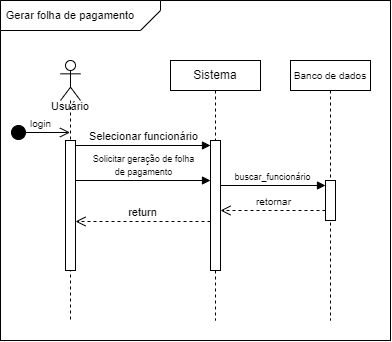

The diagram above was exported from draw.io. Its source (the exported page's mxGraphModel, read from the mxfile embedded in the PNG):
<mxGraphModel dx="607" dy="302" grid="1" gridSize="10" guides="1" tooltips="1" connect="1" arrows="1" fold="1" page="1" pageScale="1" pageWidth="850" pageHeight="1100" math="0" shadow="0">
  <root>
    <mxCell id="0" />
    <mxCell id="1" parent="0" />
    <mxCell id="IAk_IQqnvTMhTbWnHRwB-2" value="" style="rounded=0;whiteSpace=wrap;html=1;" vertex="1" parent="1">
      <mxGeometry x="30" y="40" width="390" height="340" as="geometry" />
    </mxCell>
    <mxCell id="IAk_IQqnvTMhTbWnHRwB-3" value="" style="verticalLabelPosition=bottom;verticalAlign=top;html=1;shape=card;whiteSpace=wrap;size=20;arcSize=12;rotation=-180;" vertex="1" parent="1">
      <mxGeometry x="30" y="40" width="160" height="30" as="geometry" />
    </mxCell>
    <mxCell id="IAk_IQqnvTMhTbWnHRwB-4" value="&lt;font style=&quot;font-size: 11px;&quot;&gt;Gerar folha de pagamento&lt;/font&gt;" style="text;html=1;strokeColor=none;fillColor=none;align=center;verticalAlign=middle;whiteSpace=wrap;rounded=0;" vertex="1" parent="1">
      <mxGeometry x="30" y="40" width="140" height="30" as="geometry" />
    </mxCell>
    <mxCell id="IAk_IQqnvTMhTbWnHRwB-5" value="" style="shape=umlLifeline;perimeter=lifelinePerimeter;whiteSpace=wrap;html=1;container=1;dropTarget=0;collapsible=0;recursiveResize=0;outlineConnect=0;portConstraint=eastwest;newEdgeStyle={&quot;curved&quot;:0,&quot;rounded&quot;:0};participant=umlActor;" vertex="1" parent="1">
      <mxGeometry x="90" y="100" width="20" height="260" as="geometry" />
    </mxCell>
    <mxCell id="IAk_IQqnvTMhTbWnHRwB-12" value="" style="html=1;points=[[0,0,0,0,5],[0,1,0,0,-5],[1,0,0,0,5],[1,1,0,0,-5]];perimeter=orthogonalPerimeter;outlineConnect=0;targetShapes=umlLifeline;portConstraint=eastwest;newEdgeStyle={&quot;curved&quot;:0,&quot;rounded&quot;:0};" vertex="1" parent="IAk_IQqnvTMhTbWnHRwB-5">
      <mxGeometry x="5" y="80" width="10" height="130" as="geometry" />
    </mxCell>
    <mxCell id="IAk_IQqnvTMhTbWnHRwB-7" value="&lt;font style=&quot;font-size: 10px;&quot;&gt;login&lt;/font&gt;" style="html=1;verticalAlign=bottom;startArrow=circle;startFill=1;endArrow=open;startSize=6;endSize=8;curved=0;rounded=0;" edge="1" parent="1">
      <mxGeometry width="80" relative="1" as="geometry">
        <mxPoint x="40" y="172" as="sourcePoint" />
        <mxPoint x="99.5" y="172" as="targetPoint" />
      </mxGeometry>
    </mxCell>
    <mxCell id="IAk_IQqnvTMhTbWnHRwB-8" value="&lt;font style=&quot;font-size: 11px;&quot;&gt;Usuário&lt;/font&gt;" style="text;html=1;strokeColor=none;fillColor=none;align=center;verticalAlign=middle;whiteSpace=wrap;rounded=0;" vertex="1" parent="1">
      <mxGeometry x="70" y="131" width="60" height="30" as="geometry" />
    </mxCell>
    <mxCell id="IAk_IQqnvTMhTbWnHRwB-14" value="Selecionar funcionário" style="html=1;verticalAlign=bottom;endArrow=block;curved=0;rounded=0;entryX=0;entryY=0;entryDx=0;entryDy=5;" edge="1" target="IAk_IQqnvTMhTbWnHRwB-13" parent="1" source="IAk_IQqnvTMhTbWnHRwB-12">
      <mxGeometry relative="1" as="geometry">
        <mxPoint x="170" y="185" as="sourcePoint" />
      </mxGeometry>
    </mxCell>
    <mxCell id="IAk_IQqnvTMhTbWnHRwB-15" value="return" style="html=1;verticalAlign=bottom;endArrow=open;dashed=1;endSize=8;curved=0;rounded=0;exitX=0;exitY=1;exitDx=0;exitDy=-5;" edge="1" parent="1">
      <mxGeometry relative="1" as="geometry">
        <mxPoint x="105.00000000000011" y="260.9999999999999" as="targetPoint" />
        <mxPoint x="239.9999999999999" y="260.9999999999999" as="sourcePoint" />
      </mxGeometry>
    </mxCell>
    <mxCell id="IAk_IQqnvTMhTbWnHRwB-16" value="Sistema" style="shape=umlLifeline;perimeter=lifelinePerimeter;whiteSpace=wrap;html=1;container=1;dropTarget=0;collapsible=0;recursiveResize=0;outlineConnect=0;portConstraint=eastwest;newEdgeStyle={&quot;curved&quot;:0,&quot;rounded&quot;:0};size=30;" vertex="1" parent="1">
      <mxGeometry x="200" y="100" width="90" height="260" as="geometry" />
    </mxCell>
    <mxCell id="IAk_IQqnvTMhTbWnHRwB-13" value="" style="html=1;points=[[0,0,0,0,5],[0,1,0,0,-5],[1,0,0,0,5],[1,1,0,0,-5]];perimeter=orthogonalPerimeter;outlineConnect=0;targetShapes=umlLifeline;portConstraint=eastwest;newEdgeStyle={&quot;curved&quot;:0,&quot;rounded&quot;:0};" vertex="1" parent="1">
      <mxGeometry x="240" y="180" width="10" height="130" as="geometry" />
    </mxCell>
    <mxCell id="IAk_IQqnvTMhTbWnHRwB-17" value="&lt;font style=&quot;font-size: 9px;&quot;&gt;Solicitar geração de folha &lt;br&gt;de pagamento&lt;/font&gt;" style="html=1;verticalAlign=bottom;endArrow=block;curved=0;rounded=0;" edge="1" parent="1">
      <mxGeometry relative="1" as="geometry">
        <mxPoint x="105.00000000000011" y="219.99999999999994" as="sourcePoint" />
        <mxPoint x="239.9999999999999" y="220" as="targetPoint" />
      </mxGeometry>
    </mxCell>
    <mxCell id="IAk_IQqnvTMhTbWnHRwB-18" value="&lt;font style=&quot;font-size: 10px;&quot;&gt;Banco de dados&lt;/font&gt;" style="shape=umlLifeline;perimeter=lifelinePerimeter;whiteSpace=wrap;html=1;container=1;dropTarget=0;collapsible=0;recursiveResize=0;outlineConnect=0;portConstraint=eastwest;newEdgeStyle={&quot;curved&quot;:0,&quot;rounded&quot;:0};size=30;" vertex="1" parent="1">
      <mxGeometry x="320" y="100" width="80" height="260" as="geometry" />
    </mxCell>
    <mxCell id="IAk_IQqnvTMhTbWnHRwB-19" value="" style="html=1;points=[[0,0,0,0,5],[0,1,0,0,-5],[1,0,0,0,5],[1,1,0,0,-5]];perimeter=orthogonalPerimeter;outlineConnect=0;targetShapes=umlLifeline;portConstraint=eastwest;newEdgeStyle={&quot;curved&quot;:0,&quot;rounded&quot;:0};" vertex="1" parent="IAk_IQqnvTMhTbWnHRwB-18">
      <mxGeometry x="35" y="120" width="10" height="40" as="geometry" />
    </mxCell>
    <mxCell id="IAk_IQqnvTMhTbWnHRwB-21" value="&lt;font style=&quot;font-size: 10px;&quot;&gt;retornar&lt;/font&gt;" style="html=1;verticalAlign=bottom;endArrow=open;dashed=1;endSize=8;curved=0;rounded=0;" edge="1" parent="1">
      <mxGeometry x="-0.0016" relative="1" as="geometry">
        <mxPoint x="249.9999999999999" y="250" as="targetPoint" />
        <mxPoint x="354.9999999999999" y="250" as="sourcePoint" />
        <mxPoint as="offset" />
      </mxGeometry>
    </mxCell>
    <mxCell id="IAk_IQqnvTMhTbWnHRwB-20" value="&lt;font style=&quot;font-size: 9px;&quot;&gt;buscar_funcionário&lt;/font&gt;" style="html=1;verticalAlign=bottom;endArrow=block;curved=0;rounded=0;entryX=0;entryY=0;entryDx=0;entryDy=5;" edge="1" target="IAk_IQqnvTMhTbWnHRwB-19" parent="1" source="IAk_IQqnvTMhTbWnHRwB-13">
      <mxGeometry relative="1" as="geometry">
        <mxPoint x="340" y="225" as="sourcePoint" />
      </mxGeometry>
    </mxCell>
  </root>
</mxGraphModel>